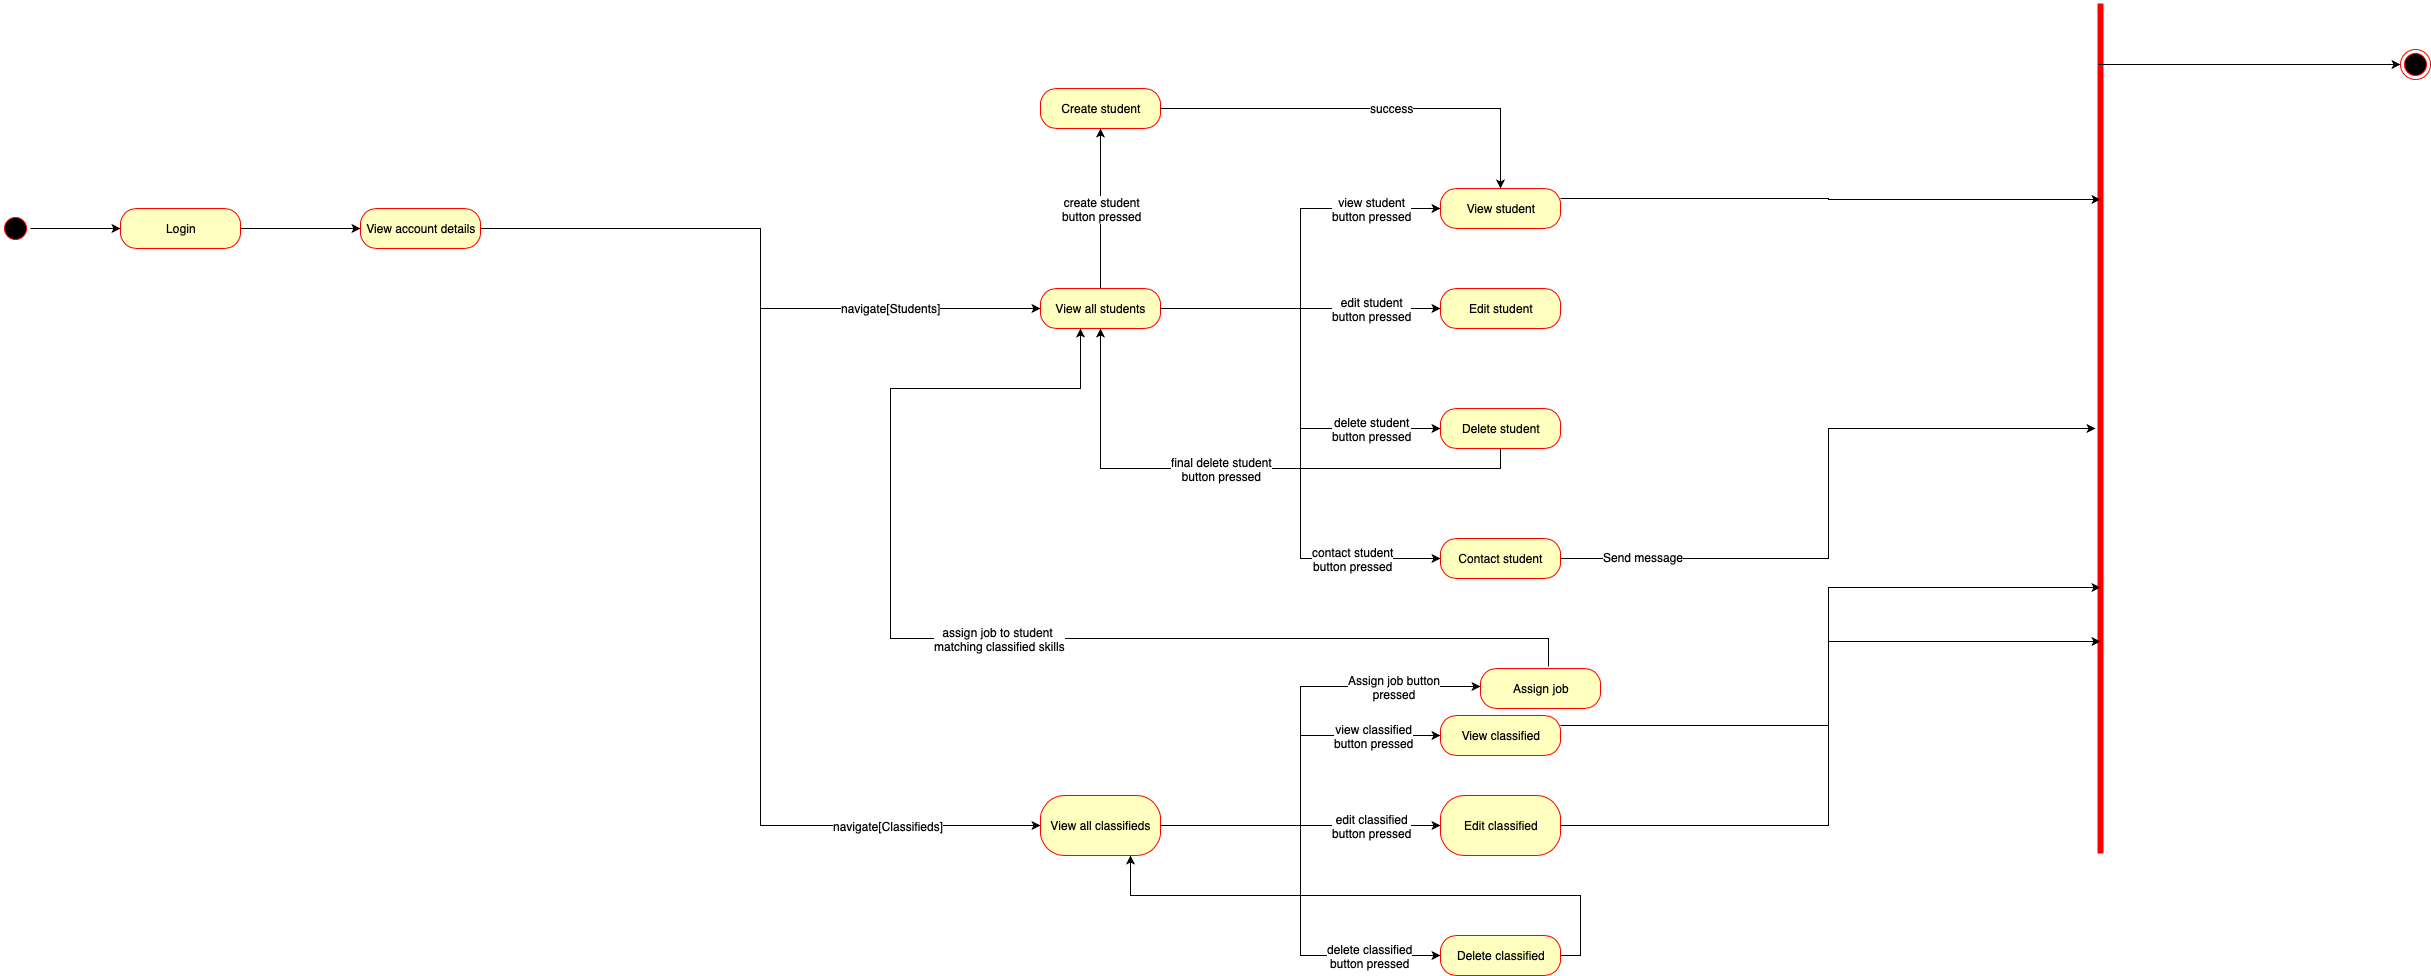

The diagram above was exported from draw.io. Its source (the exported page's mxGraphModel, read from the mxfile embedded in the PNG):
<mxGraphModel dx="904" dy="617" grid="1" gridSize="10" guides="1" tooltips="1" connect="1" arrows="1" fold="1" page="1" pageScale="1" pageWidth="850" pageHeight="1100" math="0" shadow="0">
  <root>
    <mxCell id="0" />
    <mxCell id="1" parent="0" />
    <mxCell id="CeO-m7Kv8562xFXYlu0M-1" style="edgeStyle=orthogonalEdgeStyle;rounded=0;orthogonalLoop=1;jettySize=auto;html=1;exitX=1;exitY=0.5;exitDx=0;exitDy=0;" parent="1" source="CeO-m7Kv8562xFXYlu0M-2" target="CeO-m7Kv8562xFXYlu0M-5" edge="1">
      <mxGeometry relative="1" as="geometry" />
    </mxCell>
    <mxCell id="CeO-m7Kv8562xFXYlu0M-2" value="" style="ellipse;html=1;shape=startState;fillColor=#000000;strokeColor=#ff0000;" parent="1" vertex="1">
      <mxGeometry x="40" y="245" width="30" height="30" as="geometry" />
    </mxCell>
    <mxCell id="iFgYuUDYx9bSyuPNs608-1" style="edgeStyle=orthogonalEdgeStyle;rounded=0;orthogonalLoop=1;jettySize=auto;html=1;entryX=0;entryY=0.5;entryDx=0;entryDy=0;" parent="1" source="CeO-m7Kv8562xFXYlu0M-5" target="CeO-m7Kv8562xFXYlu0M-14" edge="1">
      <mxGeometry relative="1" as="geometry" />
    </mxCell>
    <mxCell id="CeO-m7Kv8562xFXYlu0M-5" value="Login" style="rounded=1;whiteSpace=wrap;html=1;arcSize=40;fontColor=#000000;fillColor=#ffffc0;strokeColor=#ff0000;" parent="1" vertex="1">
      <mxGeometry x="160" y="240" width="120" height="40" as="geometry" />
    </mxCell>
    <mxCell id="CeO-m7Kv8562xFXYlu0M-10" style="edgeStyle=orthogonalEdgeStyle;rounded=0;orthogonalLoop=1;jettySize=auto;html=1;exitX=1;exitY=0.5;exitDx=0;exitDy=0;entryX=0;entryY=0.5;entryDx=0;entryDy=0;" parent="1" source="CeO-m7Kv8562xFXYlu0M-14" target="CeO-m7Kv8562xFXYlu0M-26" edge="1">
      <mxGeometry relative="1" as="geometry">
        <mxPoint x="1030" y="330" as="targetPoint" />
      </mxGeometry>
    </mxCell>
    <mxCell id="CeO-m7Kv8562xFXYlu0M-11" value="navigate[Students]" style="text;html=1;resizable=0;points=[];align=center;verticalAlign=middle;labelBackgroundColor=#ffffff;" parent="CeO-m7Kv8562xFXYlu0M-10" vertex="1" connectable="0">
      <mxGeometry x="0.6207" y="3" relative="1" as="geometry">
        <mxPoint x="-29" y="2.5" as="offset" />
      </mxGeometry>
    </mxCell>
    <mxCell id="CeO-m7Kv8562xFXYlu0M-12" style="edgeStyle=orthogonalEdgeStyle;rounded=0;orthogonalLoop=1;jettySize=auto;html=1;exitX=1;exitY=0.5;exitDx=0;exitDy=0;entryX=0;entryY=0.5;entryDx=0;entryDy=0;" parent="1" source="CeO-m7Kv8562xFXYlu0M-14" target="CeO-m7Kv8562xFXYlu0M-54" edge="1">
      <mxGeometry relative="1" as="geometry">
        <mxPoint x="1080.4285714285716" y="710.1428571428573" as="targetPoint" />
      </mxGeometry>
    </mxCell>
    <mxCell id="CeO-m7Kv8562xFXYlu0M-13" value="navigate[Classifieds]" style="text;html=1;resizable=0;points=[];align=center;verticalAlign=middle;labelBackgroundColor=#ffffff;" parent="CeO-m7Kv8562xFXYlu0M-12" vertex="1" connectable="0">
      <mxGeometry x="0.6931" y="1" relative="1" as="geometry">
        <mxPoint x="25" y="1" as="offset" />
      </mxGeometry>
    </mxCell>
    <mxCell id="CeO-m7Kv8562xFXYlu0M-14" value="View account details" style="rounded=1;whiteSpace=wrap;html=1;arcSize=40;fontColor=#000000;fillColor=#ffffc0;strokeColor=#ff0000;" parent="1" vertex="1">
      <mxGeometry x="400" y="240" width="120" height="40" as="geometry" />
    </mxCell>
    <mxCell id="CeO-m7Kv8562xFXYlu0M-15" value="" style="shape=line;html=1;strokeWidth=6;strokeColor=#ff0000;rotation=-90;" parent="1" vertex="1">
      <mxGeometry x="1715" y="455" width="850" height="10" as="geometry" />
    </mxCell>
    <mxCell id="CeO-m7Kv8562xFXYlu0M-16" style="edgeStyle=orthogonalEdgeStyle;rounded=0;orthogonalLoop=1;jettySize=auto;html=1;exitX=0.928;exitY=0.319;exitDx=0;exitDy=0;entryX=0;entryY=0.5;entryDx=0;entryDy=0;exitPerimeter=0;" parent="1" source="CeO-m7Kv8562xFXYlu0M-15" target="CeO-m7Kv8562xFXYlu0M-17" edge="1">
      <mxGeometry relative="1" as="geometry">
        <mxPoint x="2150" y="260" as="sourcePoint" />
      </mxGeometry>
    </mxCell>
    <mxCell id="CeO-m7Kv8562xFXYlu0M-17" value="" style="ellipse;html=1;shape=endState;fillColor=#000000;strokeColor=#ff0000;" parent="1" vertex="1">
      <mxGeometry x="2440" y="81" width="30" height="30" as="geometry" />
    </mxCell>
    <mxCell id="CeO-m7Kv8562xFXYlu0M-18" style="edgeStyle=orthogonalEdgeStyle;rounded=0;orthogonalLoop=1;jettySize=auto;html=1;exitX=1;exitY=0.5;exitDx=0;exitDy=0;entryX=0;entryY=0.5;entryDx=0;entryDy=0;" parent="1" source="CeO-m7Kv8562xFXYlu0M-26" target="CeO-m7Kv8562xFXYlu0M-37" edge="1">
      <mxGeometry relative="1" as="geometry" />
    </mxCell>
    <mxCell id="CeO-m7Kv8562xFXYlu0M-19" value="view student&lt;br&gt;button pressed&lt;br&gt;" style="text;html=1;resizable=0;points=[];align=center;verticalAlign=middle;labelBackgroundColor=#ffffff;" parent="CeO-m7Kv8562xFXYlu0M-18" vertex="1" connectable="0">
      <mxGeometry x="0.5789" y="-2" relative="1" as="geometry">
        <mxPoint x="10.5" y="-1.5" as="offset" />
      </mxGeometry>
    </mxCell>
    <mxCell id="CeO-m7Kv8562xFXYlu0M-20" style="edgeStyle=orthogonalEdgeStyle;rounded=0;orthogonalLoop=1;jettySize=auto;html=1;exitX=1;exitY=0.5;exitDx=0;exitDy=0;entryX=0;entryY=0.5;entryDx=0;entryDy=0;" parent="1" source="CeO-m7Kv8562xFXYlu0M-26" target="CeO-m7Kv8562xFXYlu0M-32" edge="1">
      <mxGeometry relative="1" as="geometry" />
    </mxCell>
    <mxCell id="CeO-m7Kv8562xFXYlu0M-21" value="edit student&lt;br&gt;button pressed&lt;br&gt;" style="text;html=1;resizable=0;points=[];align=center;verticalAlign=middle;labelBackgroundColor=#ffffff;" parent="CeO-m7Kv8562xFXYlu0M-20" vertex="1" connectable="0">
      <mxGeometry x="0.1458" y="-2" relative="1" as="geometry">
        <mxPoint x="50.5" y="-1.5" as="offset" />
      </mxGeometry>
    </mxCell>
    <mxCell id="CeO-m7Kv8562xFXYlu0M-22" style="edgeStyle=orthogonalEdgeStyle;rounded=0;orthogonalLoop=1;jettySize=auto;html=1;exitX=1;exitY=0.5;exitDx=0;exitDy=0;entryX=0;entryY=0.5;entryDx=0;entryDy=0;" parent="1" source="CeO-m7Kv8562xFXYlu0M-26" target="CeO-m7Kv8562xFXYlu0M-35" edge="1">
      <mxGeometry relative="1" as="geometry" />
    </mxCell>
    <mxCell id="CeO-m7Kv8562xFXYlu0M-23" value="delete student&lt;br&gt;button pressed&lt;br&gt;" style="text;html=1;resizable=0;points=[];align=center;verticalAlign=middle;labelBackgroundColor=#ffffff;" parent="CeO-m7Kv8562xFXYlu0M-22" vertex="1" connectable="0">
      <mxGeometry x="0.7042" y="-1" relative="1" as="geometry">
        <mxPoint x="-10.5" y="-0.5" as="offset" />
      </mxGeometry>
    </mxCell>
    <mxCell id="CeO-m7Kv8562xFXYlu0M-24" style="edgeStyle=orthogonalEdgeStyle;rounded=0;orthogonalLoop=1;jettySize=auto;html=1;exitX=0.5;exitY=0;exitDx=0;exitDy=0;" parent="1" source="CeO-m7Kv8562xFXYlu0M-26" target="CeO-m7Kv8562xFXYlu0M-29" edge="1">
      <mxGeometry relative="1" as="geometry" />
    </mxCell>
    <mxCell id="CeO-m7Kv8562xFXYlu0M-25" value="create student&lt;br&gt;button pressed&lt;br&gt;" style="text;html=1;resizable=0;points=[];align=center;verticalAlign=middle;labelBackgroundColor=#ffffff;" parent="CeO-m7Kv8562xFXYlu0M-24" vertex="1" connectable="0">
      <mxGeometry x="-0.1754" y="1" relative="1" as="geometry">
        <mxPoint x="1.5" y="-14" as="offset" />
      </mxGeometry>
    </mxCell>
    <mxCell id="CeO-m7Kv8562xFXYlu0M-26" value="View all students" style="rounded=1;whiteSpace=wrap;html=1;arcSize=40;fontColor=#000000;fillColor=#ffffc0;strokeColor=#ff0000;" parent="1" vertex="1">
      <mxGeometry x="1080" y="320" width="120" height="40" as="geometry" />
    </mxCell>
    <mxCell id="CeO-m7Kv8562xFXYlu0M-29" value="Create student" style="rounded=1;whiteSpace=wrap;html=1;arcSize=40;fontColor=#000000;fillColor=#ffffc0;strokeColor=#ff0000;" parent="1" vertex="1">
      <mxGeometry x="1080" y="120" width="120" height="40" as="geometry" />
    </mxCell>
    <mxCell id="CeO-m7Kv8562xFXYlu0M-32" value="Edit student" style="rounded=1;whiteSpace=wrap;html=1;arcSize=40;fontColor=#000000;fillColor=#ffffc0;strokeColor=#ff0000;" parent="1" vertex="1">
      <mxGeometry x="1480" y="320" width="120" height="40" as="geometry" />
    </mxCell>
    <mxCell id="CeO-m7Kv8562xFXYlu0M-33" style="edgeStyle=orthogonalEdgeStyle;rounded=0;orthogonalLoop=1;jettySize=auto;html=1;exitX=0.5;exitY=1;exitDx=0;exitDy=0;entryX=0.5;entryY=1;entryDx=0;entryDy=0;" parent="1" source="CeO-m7Kv8562xFXYlu0M-35" target="CeO-m7Kv8562xFXYlu0M-26" edge="1">
      <mxGeometry relative="1" as="geometry" />
    </mxCell>
    <mxCell id="CeO-m7Kv8562xFXYlu0M-34" value="final delete student&lt;br&gt;button pressed&lt;br&gt;" style="text;html=1;resizable=0;points=[];align=center;verticalAlign=middle;labelBackgroundColor=#ffffff;" parent="CeO-m7Kv8562xFXYlu0M-33" vertex="1" connectable="0">
      <mxGeometry x="-0.1131" y="4" relative="1" as="geometry">
        <mxPoint x="-51.5" y="-3.5" as="offset" />
      </mxGeometry>
    </mxCell>
    <mxCell id="CeO-m7Kv8562xFXYlu0M-35" value="Delete student" style="rounded=1;whiteSpace=wrap;html=1;arcSize=40;fontColor=#000000;fillColor=#ffffc0;strokeColor=#ff0000;" parent="1" vertex="1">
      <mxGeometry x="1480" y="440" width="120" height="40" as="geometry" />
    </mxCell>
    <mxCell id="CeO-m7Kv8562xFXYlu0M-36" style="edgeStyle=orthogonalEdgeStyle;rounded=0;orthogonalLoop=1;jettySize=auto;html=1;exitX=1;exitY=0.25;exitDx=0;exitDy=0;entryX=0.77;entryY=0.5;entryDx=0;entryDy=0;entryPerimeter=0;" parent="1" source="CeO-m7Kv8562xFXYlu0M-37" target="CeO-m7Kv8562xFXYlu0M-15" edge="1">
      <mxGeometry relative="1" as="geometry">
        <mxPoint x="2130" y="230.1428571428571" as="targetPoint" />
      </mxGeometry>
    </mxCell>
    <mxCell id="CeO-m7Kv8562xFXYlu0M-37" value="View student" style="rounded=1;whiteSpace=wrap;html=1;arcSize=40;fontColor=#000000;fillColor=#ffffc0;strokeColor=#ff0000;" parent="1" vertex="1">
      <mxGeometry x="1480" y="220" width="120" height="40" as="geometry" />
    </mxCell>
    <mxCell id="CeO-m7Kv8562xFXYlu0M-40" style="edgeStyle=orthogonalEdgeStyle;rounded=0;orthogonalLoop=1;jettySize=auto;html=1;exitX=1;exitY=0.5;exitDx=0;exitDy=0;" parent="1" source="CeO-m7Kv8562xFXYlu0M-29" target="CeO-m7Kv8562xFXYlu0M-37" edge="1">
      <mxGeometry relative="1" as="geometry">
        <mxPoint x="1399.666666666667" y="105.33333333333348" as="sourcePoint" />
      </mxGeometry>
    </mxCell>
    <mxCell id="CeO-m7Kv8562xFXYlu0M-41" value="success" style="text;html=1;resizable=0;points=[];align=center;verticalAlign=middle;labelBackgroundColor=#ffffff;" parent="CeO-m7Kv8562xFXYlu0M-40" vertex="1" connectable="0">
      <mxGeometry x="0.1159" y="1" relative="1" as="geometry">
        <mxPoint x="-3" y="0.5" as="offset" />
      </mxGeometry>
    </mxCell>
    <mxCell id="CeO-m7Kv8562xFXYlu0M-48" style="edgeStyle=orthogonalEdgeStyle;rounded=0;orthogonalLoop=1;jettySize=auto;html=1;exitX=1;exitY=0.5;exitDx=0;exitDy=0;entryX=0;entryY=0.5;entryDx=0;entryDy=0;" parent="1" source="CeO-m7Kv8562xFXYlu0M-54" target="CeO-m7Kv8562xFXYlu0M-62" edge="1">
      <mxGeometry relative="1" as="geometry" />
    </mxCell>
    <mxCell id="CeO-m7Kv8562xFXYlu0M-49" value="view classified&lt;br&gt;button pressed&lt;br&gt;" style="text;html=1;resizable=0;points=[];align=center;verticalAlign=middle;labelBackgroundColor=#ffffff;" parent="CeO-m7Kv8562xFXYlu0M-48" vertex="1" connectable="0">
      <mxGeometry x="0.5789" y="-2" relative="1" as="geometry">
        <mxPoint x="10.5" y="-1.5" as="offset" />
      </mxGeometry>
    </mxCell>
    <mxCell id="CeO-m7Kv8562xFXYlu0M-50" style="edgeStyle=orthogonalEdgeStyle;rounded=0;orthogonalLoop=1;jettySize=auto;html=1;exitX=1;exitY=0.5;exitDx=0;exitDy=0;entryX=0;entryY=0.5;entryDx=0;entryDy=0;" parent="1" source="CeO-m7Kv8562xFXYlu0M-54" target="CeO-m7Kv8562xFXYlu0M-57" edge="1">
      <mxGeometry relative="1" as="geometry" />
    </mxCell>
    <mxCell id="CeO-m7Kv8562xFXYlu0M-51" value="edit classified&lt;br&gt;button pressed&lt;br&gt;" style="text;html=1;resizable=0;points=[];align=center;verticalAlign=middle;labelBackgroundColor=#ffffff;" parent="CeO-m7Kv8562xFXYlu0M-50" vertex="1" connectable="0">
      <mxGeometry x="0.1458" y="-2" relative="1" as="geometry">
        <mxPoint x="50.5" y="-1.5" as="offset" />
      </mxGeometry>
    </mxCell>
    <mxCell id="CeO-m7Kv8562xFXYlu0M-52" style="edgeStyle=orthogonalEdgeStyle;rounded=0;orthogonalLoop=1;jettySize=auto;html=1;exitX=1;exitY=0.5;exitDx=0;exitDy=0;entryX=0;entryY=0.5;entryDx=0;entryDy=0;" parent="1" source="CeO-m7Kv8562xFXYlu0M-54" target="CeO-m7Kv8562xFXYlu0M-60" edge="1">
      <mxGeometry relative="1" as="geometry" />
    </mxCell>
    <mxCell id="CeO-m7Kv8562xFXYlu0M-53" value="delete classified&lt;br&gt;button pressed&lt;br&gt;" style="text;html=1;resizable=0;points=[];align=center;verticalAlign=middle;labelBackgroundColor=#ffffff;" parent="CeO-m7Kv8562xFXYlu0M-52" vertex="1" connectable="0">
      <mxGeometry x="0.7042" y="-1" relative="1" as="geometry">
        <mxPoint x="-10.5" y="-0.5" as="offset" />
      </mxGeometry>
    </mxCell>
    <mxCell id="CeO-m7Kv8562xFXYlu0M-54" value="View all classifieds" style="rounded=1;whiteSpace=wrap;html=1;arcSize=40;fontColor=#000000;fillColor=#ffffc0;strokeColor=#ff0000;" parent="1" vertex="1">
      <mxGeometry x="1080" y="827" width="120" height="60" as="geometry" />
    </mxCell>
    <mxCell id="iFgYuUDYx9bSyuPNs608-2" style="edgeStyle=orthogonalEdgeStyle;rounded=0;orthogonalLoop=1;jettySize=auto;html=1;exitX=1;exitY=0.5;exitDx=0;exitDy=0;entryX=0.25;entryY=0.5;entryDx=0;entryDy=0;entryPerimeter=0;" parent="1" source="CeO-m7Kv8562xFXYlu0M-57" target="CeO-m7Kv8562xFXYlu0M-15" edge="1">
      <mxGeometry relative="1" as="geometry" />
    </mxCell>
    <mxCell id="CeO-m7Kv8562xFXYlu0M-57" value="Edit classified" style="rounded=1;whiteSpace=wrap;html=1;arcSize=40;fontColor=#000000;fillColor=#ffffc0;strokeColor=#ff0000;" parent="1" vertex="1">
      <mxGeometry x="1480" y="827" width="120" height="60" as="geometry" />
    </mxCell>
    <mxCell id="iFgYuUDYx9bSyuPNs608-3" style="edgeStyle=orthogonalEdgeStyle;rounded=0;orthogonalLoop=1;jettySize=auto;html=1;exitX=1;exitY=0.5;exitDx=0;exitDy=0;entryX=0.75;entryY=1;entryDx=0;entryDy=0;" parent="1" source="CeO-m7Kv8562xFXYlu0M-60" target="CeO-m7Kv8562xFXYlu0M-54" edge="1">
      <mxGeometry relative="1" as="geometry" />
    </mxCell>
    <mxCell id="CeO-m7Kv8562xFXYlu0M-60" value="Delete classified" style="rounded=1;whiteSpace=wrap;html=1;arcSize=40;fontColor=#000000;fillColor=#ffffc0;strokeColor=#ff0000;" parent="1" vertex="1">
      <mxGeometry x="1480" y="967" width="120" height="40" as="geometry" />
    </mxCell>
    <mxCell id="CeO-m7Kv8562xFXYlu0M-61" style="edgeStyle=orthogonalEdgeStyle;rounded=0;orthogonalLoop=1;jettySize=auto;html=1;exitX=1;exitY=0.25;exitDx=0;exitDy=0;entryX=0.313;entryY=0.5;entryDx=0;entryDy=0;entryPerimeter=0;" parent="1" source="CeO-m7Kv8562xFXYlu0M-62" target="CeO-m7Kv8562xFXYlu0M-15" edge="1">
      <mxGeometry relative="1" as="geometry">
        <mxPoint x="2130" y="619" as="targetPoint" />
      </mxGeometry>
    </mxCell>
    <mxCell id="CeO-m7Kv8562xFXYlu0M-62" value="View classified" style="rounded=1;whiteSpace=wrap;html=1;arcSize=40;fontColor=#000000;fillColor=#ffffc0;strokeColor=#ff0000;" parent="1" vertex="1">
      <mxGeometry x="1480" y="747" width="120" height="40" as="geometry" />
    </mxCell>
    <mxCell id="CeO-m7Kv8562xFXYlu0M-68" style="edgeStyle=orthogonalEdgeStyle;rounded=0;orthogonalLoop=1;jettySize=auto;html=1;exitX=0.567;exitY=-0.05;exitDx=0;exitDy=0;exitPerimeter=0;" parent="1" source="CeO-m7Kv8562xFXYlu0M-70" target="CeO-m7Kv8562xFXYlu0M-26" edge="1">
      <mxGeometry relative="1" as="geometry">
        <mxPoint x="1540" y="585" as="sourcePoint" />
        <mxPoint x="1070" y="350" as="targetPoint" />
        <Array as="points">
          <mxPoint x="1588" y="670" />
          <mxPoint x="930" y="670" />
          <mxPoint x="930" y="420" />
          <mxPoint x="1120" y="420" />
        </Array>
      </mxGeometry>
    </mxCell>
    <mxCell id="CeO-m7Kv8562xFXYlu0M-69" value="assign job to student &lt;br&gt;matching classified skills&lt;br&gt;" style="text;html=1;resizable=0;points=[];align=center;verticalAlign=middle;labelBackgroundColor=#ffffff;" parent="CeO-m7Kv8562xFXYlu0M-68" vertex="1" connectable="0">
      <mxGeometry x="-0.1131" y="4" relative="1" as="geometry">
        <mxPoint x="-51.5" y="-3.5" as="offset" />
      </mxGeometry>
    </mxCell>
    <mxCell id="CeO-m7Kv8562xFXYlu0M-70" value="Assign job&lt;br&gt;" style="rounded=1;whiteSpace=wrap;html=1;arcSize=40;fontColor=#000000;fillColor=#ffffc0;strokeColor=#ff0000;" parent="1" vertex="1">
      <mxGeometry x="1520" y="700" width="120" height="40" as="geometry" />
    </mxCell>
    <mxCell id="CeO-m7Kv8562xFXYlu0M-73" style="edgeStyle=orthogonalEdgeStyle;rounded=0;orthogonalLoop=1;jettySize=auto;html=1;exitX=1;exitY=0.5;exitDx=0;exitDy=0;entryX=0;entryY=0.5;entryDx=0;entryDy=0;" parent="1" source="CeO-m7Kv8562xFXYlu0M-54" edge="1">
      <mxGeometry relative="1" as="geometry">
        <mxPoint x="1210" y="867" as="sourcePoint" />
        <mxPoint x="1520" y="718" as="targetPoint" />
        <Array as="points">
          <mxPoint x="1340" y="857" />
          <mxPoint x="1340" y="718" />
        </Array>
      </mxGeometry>
    </mxCell>
    <mxCell id="CeO-m7Kv8562xFXYlu0M-74" value="Assign job button&lt;br&gt;pressed&lt;br&gt;" style="text;html=1;resizable=0;points=[];align=center;verticalAlign=middle;labelBackgroundColor=#ffffff;" parent="CeO-m7Kv8562xFXYlu0M-73" vertex="1" connectable="0">
      <mxGeometry x="0.5789" y="-2" relative="1" as="geometry">
        <mxPoint x="10.5" y="-1.5" as="offset" />
      </mxGeometry>
    </mxCell>
    <mxCell id="CeO-m7Kv8562xFXYlu0M-78" style="edgeStyle=orthogonalEdgeStyle;rounded=0;orthogonalLoop=1;jettySize=auto;html=1;exitX=1;exitY=0.5;exitDx=0;exitDy=0;" parent="1" source="CeO-m7Kv8562xFXYlu0M-75" target="CeO-m7Kv8562xFXYlu0M-15" edge="1">
      <mxGeometry relative="1" as="geometry">
        <mxPoint x="1890" y="460" as="targetPoint" />
        <mxPoint x="1835" y="590.3333333333335" as="sourcePoint" />
      </mxGeometry>
    </mxCell>
    <mxCell id="CeO-m7Kv8562xFXYlu0M-75" value="Contact student" style="rounded=1;whiteSpace=wrap;html=1;arcSize=40;fontColor=#000000;fillColor=#ffffc0;strokeColor=#ff0000;" parent="1" vertex="1">
      <mxGeometry x="1480" y="570" width="120" height="40" as="geometry" />
    </mxCell>
    <mxCell id="CeO-m7Kv8562xFXYlu0M-76" style="edgeStyle=orthogonalEdgeStyle;rounded=0;orthogonalLoop=1;jettySize=auto;html=1;exitX=1;exitY=0.5;exitDx=0;exitDy=0;entryX=0;entryY=0.5;entryDx=0;entryDy=0;" parent="1" source="CeO-m7Kv8562xFXYlu0M-26" target="CeO-m7Kv8562xFXYlu0M-75" edge="1">
      <mxGeometry relative="1" as="geometry">
        <mxPoint x="1210" y="350" as="sourcePoint" />
        <mxPoint x="1490" y="470" as="targetPoint" />
        <Array as="points">
          <mxPoint x="1340" y="340" />
          <mxPoint x="1340" y="590" />
        </Array>
      </mxGeometry>
    </mxCell>
    <mxCell id="CeO-m7Kv8562xFXYlu0M-77" value="contact student&lt;br&gt;button pressed&lt;br&gt;" style="text;html=1;resizable=0;points=[];align=center;verticalAlign=middle;labelBackgroundColor=#ffffff;" parent="CeO-m7Kv8562xFXYlu0M-76" vertex="1" connectable="0">
      <mxGeometry x="0.7042" y="-1" relative="1" as="geometry">
        <mxPoint x="-10.5" y="-0.5" as="offset" />
      </mxGeometry>
    </mxCell>
    <mxCell id="CeO-m7Kv8562xFXYlu0M-84" value="Send message" style="text;html=1;resizable=0;points=[];align=center;verticalAlign=middle;labelBackgroundColor=#ffffff;" parent="1" vertex="1" connectable="0">
      <mxGeometry x="1699.5" y="590" as="geometry">
        <mxPoint x="-17" y="-1.5" as="offset" />
      </mxGeometry>
    </mxCell>
  </root>
</mxGraphModel>